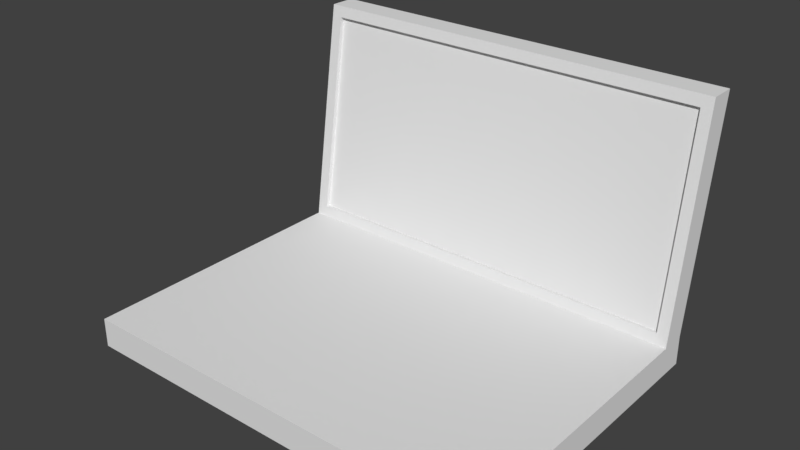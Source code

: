 # Source: pc.blend  (saved by Blender 2.79.0; exported with 4.5.12 LTS)
import bpy
from mathutils import Matrix  # noqa: F401  (used for matrix-valued properties, if any)

bpy.ops.wm.read_factory_settings(use_empty=True)
scene = bpy.context.scene
scene.name = 'Scene'

# ---- collections
col_collection_1 = bpy.data.collections.new('Collection 1'); scene.collection.children.link(col_collection_1)

# ---- world
world_world = bpy.data.worlds.new('World'); scene.world = world_world
world_world.color = (0.05088, 0.05088, 0.05088)
world_world.use_sun_shadow = False
world_world.sun_shadow_jitter_overblur = 0.0
world_world.cycles.sampling_method = 'MANUAL'

# ---- meshes
me_cube = bpy.data.meshes.new('Cube')
me_cube.from_pydata([(0.1357, 0.09855, 0.02603), (0.1433, 0.09743, -0.00144), (0.1433, -0.09743, 0.01846), (0.1433, -0.09743, -0.00144), (-0.1357, 0.09855, 0.02603), (-0.1433, 0.09743, -0.00144), (-0.1433, -0.09743, 0.01846), (-0.1433, -0.09743, -0.00144), (0.1433, 0.1379, 0.1722), (-0.1433, 0.1379, 0.1722), (-0.1357, 0.119, 0.1646), (0.1357, 0.119, 0.1646), (-0.1433, 0.1152, 0.01846), (-0.1433, 0.1152, -0.00144), (0.1433, 0.1152, -0.00144), (0.1433, 0.1152, 0.01846), (0.1433, 0.09743, 0.01846), (-0.1433, 0.09743, 0.01846), (0.1433, 0.1202, 0.1722), (-0.1433, 0.1202, 0.1722), (0.1357, 0.1014, 0.02561), (-0.1357, 0.1014, 0.02561), (0.1357, 0.1219, 0.1642), (-0.1357, 0.1219, 0.1642)], [], [(16, 2, 3, 1), (2, 6, 7, 3), (6, 17, 5, 7), (1, 5, 13, 14), (2, 16, 17, 6), (7, 5, 1, 3), (19, 18, 8, 9), (5, 17, 12, 13), (12, 15, 14, 13), (16, 15, 8, 18), (10, 4, 21, 23), (16, 1, 14, 15), (15, 12, 9, 8), (12, 17, 19, 9), (0, 4, 17, 16), (10, 11, 18, 19), (11, 0, 16, 18), (4, 10, 19, 17), (21, 20, 22, 23), (11, 10, 23, 22), (0, 11, 22, 20), (4, 0, 20, 21)])
me_cube.use_remesh_preserve_volume = False
me_cube.use_remesh_preserve_attributes = False
me_cube.use_mirror_vertex_groups = False
me_cube.update()

# ---- objects
ob_cube = bpy.data.objects.new('Cube', me_cube)

# ---- transforms, parenting, visibility, modifiers, constraints
ob_cube.location = (0.0, 0.0, 0.0)
ob_cube.lineart.crease_threshold = 0.0

# ---- collection membership
col_collection_1.objects.link(ob_cube)

# ---- scene / render settings (as saved in the file)
scene.frame_start = 1; scene.frame_end = 250; scene.frame_set(2)
scene.render.engine = 'CYCLES'
scene.render.resolution_percentage = 50
scene.render.dither_intensity = 0.0
scene.cycles.use_denoising = False
scene.cycles.samples = 128
scene.cycles.sampling_pattern = 'TABULATED_SOBOL'
scene.cycles.use_adaptive_sampling = False
scene.cycles.use_light_tree = False
scene.cycles.blur_glossy = 0.0
scene.cycles.sample_clamp_indirect = 0.0
scene.view_settings.view_transform = 'Standard'
bpy.context.view_layer.update()

# ---- added for rendering (the .blend has no active camera and no usable light): camera, sun
cam_auto = bpy.data.cameras.new('AutoCamera')
cam_auto.lens = 50.0
cam_auto.sensor_width = 36.0
cam_auto.clip_end = 1000.0
ob_auto_camera = bpy.data.objects.new('AutoCamera', cam_auto)
scene.collection.objects.link(ob_auto_camera)
ob_auto_camera.location = (0.378897, -0.434425, 0.388491)
ob_auto_camera.rotation_euler = (1.09748, -7.21219e-08, 0.694738)
scene.camera = ob_auto_camera
light_auto_sun = bpy.data.lights.new('AutoSun', 'SUN')
light_auto_sun.energy = 3.0
light_auto_sun.angle = 0.0523599
ob_auto_sun = bpy.data.objects.new('AutoSun', light_auto_sun)
scene.collection.objects.link(ob_auto_sun)
ob_auto_sun.rotation_euler = (0.872665, 0.174533, 0.523599)
bpy.context.view_layer.update()
